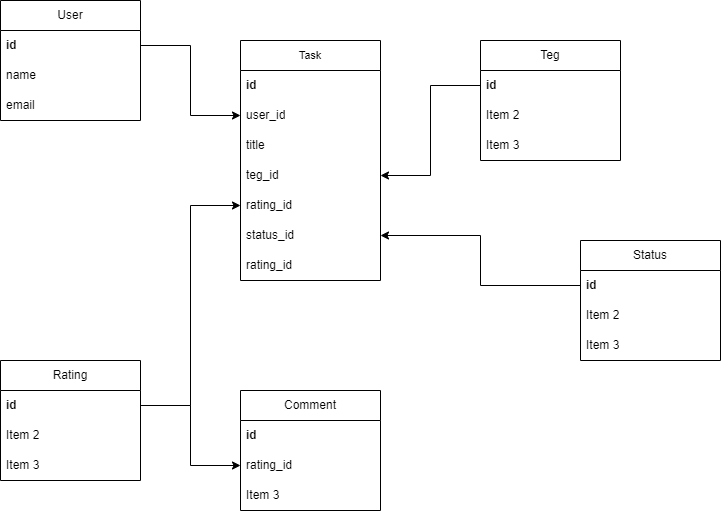

The diagram above was exported from draw.io. Its source (the exported page's mxGraphModel, read from the mxfile embedded in the PNG):
<mxGraphModel dx="1050" dy="1710" grid="1" gridSize="10" guides="1" tooltips="1" connect="1" arrows="1" fold="1" page="1" pageScale="1" pageWidth="827" pageHeight="1169" math="0" shadow="0">
  <root>
    <mxCell id="WIyWlLk6GJQsqaUBKTNV-0" />
    <mxCell id="WIyWlLk6GJQsqaUBKTNV-1" parent="WIyWlLk6GJQsqaUBKTNV-0" />
    <mxCell id="c1Jw7Fnp_7SXcRjWwc83-0" value="User" style="swimlane;fontStyle=0;childLayout=stackLayout;horizontal=1;startSize=30;horizontalStack=0;resizeParent=1;resizeParentMax=0;resizeLast=0;collapsible=1;marginBottom=0;whiteSpace=wrap;html=1;" parent="WIyWlLk6GJQsqaUBKTNV-1" vertex="1">
      <mxGeometry x="80" y="-1080" width="140" height="120" as="geometry">
        <mxRectangle x="80" y="-1080" width="70" height="30" as="alternateBounds" />
      </mxGeometry>
    </mxCell>
    <mxCell id="c1Jw7Fnp_7SXcRjWwc83-1" value="id" style="text;strokeColor=none;fillColor=none;align=left;verticalAlign=middle;spacingLeft=4;spacingRight=4;overflow=hidden;points=[[0,0.5],[1,0.5]];portConstraint=eastwest;rotatable=0;whiteSpace=wrap;html=1;fontStyle=1" parent="c1Jw7Fnp_7SXcRjWwc83-0" vertex="1">
      <mxGeometry y="30" width="140" height="30" as="geometry" />
    </mxCell>
    <mxCell id="c1Jw7Fnp_7SXcRjWwc83-2" value="name" style="text;strokeColor=none;fillColor=none;align=left;verticalAlign=middle;spacingLeft=4;spacingRight=4;overflow=hidden;points=[[0,0.5],[1,0.5]];portConstraint=eastwest;rotatable=0;whiteSpace=wrap;html=1;" parent="c1Jw7Fnp_7SXcRjWwc83-0" vertex="1">
      <mxGeometry y="60" width="140" height="30" as="geometry" />
    </mxCell>
    <mxCell id="c1Jw7Fnp_7SXcRjWwc83-3" value="email" style="text;strokeColor=none;fillColor=none;align=left;verticalAlign=middle;spacingLeft=4;spacingRight=4;overflow=hidden;points=[[0,0.5],[1,0.5]];portConstraint=eastwest;rotatable=0;whiteSpace=wrap;html=1;" parent="c1Jw7Fnp_7SXcRjWwc83-0" vertex="1">
      <mxGeometry y="90" width="140" height="30" as="geometry" />
    </mxCell>
    <mxCell id="c1Jw7Fnp_7SXcRjWwc83-4" value="Task" style="swimlane;fontStyle=0;childLayout=stackLayout;horizontal=1;startSize=30;horizontalStack=0;resizeParent=1;resizeParentMax=0;resizeLast=0;collapsible=1;marginBottom=0;whiteSpace=wrap;html=1;fontSize=11;" parent="WIyWlLk6GJQsqaUBKTNV-1" vertex="1">
      <mxGeometry x="320" y="-1040" width="140" height="240" as="geometry" />
    </mxCell>
    <mxCell id="c1Jw7Fnp_7SXcRjWwc83-5" value="id" style="text;strokeColor=none;fillColor=none;align=left;verticalAlign=middle;spacingLeft=4;spacingRight=4;overflow=hidden;points=[[0,0.5],[1,0.5]];portConstraint=eastwest;rotatable=0;whiteSpace=wrap;html=1;fontStyle=1" parent="c1Jw7Fnp_7SXcRjWwc83-4" vertex="1">
      <mxGeometry y="30" width="140" height="30" as="geometry" />
    </mxCell>
    <mxCell id="c1Jw7Fnp_7SXcRjWwc83-6" value="user_id" style="text;strokeColor=none;fillColor=none;align=left;verticalAlign=middle;spacingLeft=4;spacingRight=4;overflow=hidden;points=[[0,0.5],[1,0.5]];portConstraint=eastwest;rotatable=0;whiteSpace=wrap;html=1;" parent="c1Jw7Fnp_7SXcRjWwc83-4" vertex="1">
      <mxGeometry y="60" width="140" height="30" as="geometry" />
    </mxCell>
    <mxCell id="c1Jw7Fnp_7SXcRjWwc83-7" value="title" style="text;strokeColor=none;fillColor=none;align=left;verticalAlign=middle;spacingLeft=4;spacingRight=4;overflow=hidden;points=[[0,0.5],[1,0.5]];portConstraint=eastwest;rotatable=0;whiteSpace=wrap;html=1;" parent="c1Jw7Fnp_7SXcRjWwc83-4" vertex="1">
      <mxGeometry y="90" width="140" height="30" as="geometry" />
    </mxCell>
    <mxCell id="c1Jw7Fnp_7SXcRjWwc83-37" value="teg_id" style="text;strokeColor=none;fillColor=none;align=left;verticalAlign=middle;spacingLeft=4;spacingRight=4;overflow=hidden;points=[[0,0.5],[1,0.5]];portConstraint=eastwest;rotatable=0;whiteSpace=wrap;html=1;" parent="c1Jw7Fnp_7SXcRjWwc83-4" vertex="1">
      <mxGeometry y="120" width="140" height="30" as="geometry" />
    </mxCell>
    <mxCell id="c1Jw7Fnp_7SXcRjWwc83-31" value="rating_id" style="text;strokeColor=none;fillColor=none;align=left;verticalAlign=middle;spacingLeft=4;spacingRight=4;overflow=hidden;points=[[0,0.5],[1,0.5]];portConstraint=eastwest;rotatable=0;whiteSpace=wrap;html=1;" parent="c1Jw7Fnp_7SXcRjWwc83-4" vertex="1">
      <mxGeometry y="150" width="140" height="30" as="geometry" />
    </mxCell>
    <mxCell id="c1Jw7Fnp_7SXcRjWwc83-40" value="status_id" style="text;strokeColor=none;fillColor=none;align=left;verticalAlign=middle;spacingLeft=4;spacingRight=4;overflow=hidden;points=[[0,0.5],[1,0.5]];portConstraint=eastwest;rotatable=0;whiteSpace=wrap;html=1;" parent="c1Jw7Fnp_7SXcRjWwc83-4" vertex="1">
      <mxGeometry y="180" width="140" height="30" as="geometry" />
    </mxCell>
    <mxCell id="c1Jw7Fnp_7SXcRjWwc83-41" value="rating_id" style="text;strokeColor=none;fillColor=none;align=left;verticalAlign=middle;spacingLeft=4;spacingRight=4;overflow=hidden;points=[[0,0.5],[1,0.5]];portConstraint=eastwest;rotatable=0;whiteSpace=wrap;html=1;" parent="c1Jw7Fnp_7SXcRjWwc83-4" vertex="1">
      <mxGeometry y="210" width="140" height="30" as="geometry" />
    </mxCell>
    <mxCell id="c1Jw7Fnp_7SXcRjWwc83-8" value="Comment" style="swimlane;fontStyle=0;childLayout=stackLayout;horizontal=1;startSize=30;horizontalStack=0;resizeParent=1;resizeParentMax=0;resizeLast=0;collapsible=1;marginBottom=0;whiteSpace=wrap;html=1;" parent="WIyWlLk6GJQsqaUBKTNV-1" vertex="1">
      <mxGeometry x="320" y="-690" width="140" height="120" as="geometry" />
    </mxCell>
    <mxCell id="c1Jw7Fnp_7SXcRjWwc83-9" value="id" style="text;strokeColor=none;fillColor=none;align=left;verticalAlign=middle;spacingLeft=4;spacingRight=4;overflow=hidden;points=[[0,0.5],[1,0.5]];portConstraint=eastwest;rotatable=0;whiteSpace=wrap;html=1;fontStyle=1" parent="c1Jw7Fnp_7SXcRjWwc83-8" vertex="1">
      <mxGeometry y="30" width="140" height="30" as="geometry" />
    </mxCell>
    <mxCell id="c1Jw7Fnp_7SXcRjWwc83-10" value="rating_id" style="text;strokeColor=none;fillColor=none;align=left;verticalAlign=middle;spacingLeft=4;spacingRight=4;overflow=hidden;points=[[0,0.5],[1,0.5]];portConstraint=eastwest;rotatable=0;whiteSpace=wrap;html=1;" parent="c1Jw7Fnp_7SXcRjWwc83-8" vertex="1">
      <mxGeometry y="60" width="140" height="30" as="geometry" />
    </mxCell>
    <mxCell id="c1Jw7Fnp_7SXcRjWwc83-11" value="Item 3" style="text;strokeColor=none;fillColor=none;align=left;verticalAlign=middle;spacingLeft=4;spacingRight=4;overflow=hidden;points=[[0,0.5],[1,0.5]];portConstraint=eastwest;rotatable=0;whiteSpace=wrap;html=1;" parent="c1Jw7Fnp_7SXcRjWwc83-8" vertex="1">
      <mxGeometry y="90" width="140" height="30" as="geometry" />
    </mxCell>
    <mxCell id="c1Jw7Fnp_7SXcRjWwc83-12" value="Teg" style="swimlane;fontStyle=0;childLayout=stackLayout;horizontal=1;startSize=30;horizontalStack=0;resizeParent=1;resizeParentMax=0;resizeLast=0;collapsible=1;marginBottom=0;whiteSpace=wrap;html=1;" parent="WIyWlLk6GJQsqaUBKTNV-1" vertex="1">
      <mxGeometry x="560" y="-1040" width="140" height="120" as="geometry" />
    </mxCell>
    <mxCell id="c1Jw7Fnp_7SXcRjWwc83-13" value="id" style="text;strokeColor=none;fillColor=none;align=left;verticalAlign=middle;spacingLeft=4;spacingRight=4;overflow=hidden;points=[[0,0.5],[1,0.5]];portConstraint=eastwest;rotatable=0;whiteSpace=wrap;html=1;fontStyle=1" parent="c1Jw7Fnp_7SXcRjWwc83-12" vertex="1">
      <mxGeometry y="30" width="140" height="30" as="geometry" />
    </mxCell>
    <mxCell id="c1Jw7Fnp_7SXcRjWwc83-14" value="Item 2" style="text;strokeColor=none;fillColor=none;align=left;verticalAlign=middle;spacingLeft=4;spacingRight=4;overflow=hidden;points=[[0,0.5],[1,0.5]];portConstraint=eastwest;rotatable=0;whiteSpace=wrap;html=1;" parent="c1Jw7Fnp_7SXcRjWwc83-12" vertex="1">
      <mxGeometry y="60" width="140" height="30" as="geometry" />
    </mxCell>
    <mxCell id="c1Jw7Fnp_7SXcRjWwc83-15" value="Item 3" style="text;strokeColor=none;fillColor=none;align=left;verticalAlign=middle;spacingLeft=4;spacingRight=4;overflow=hidden;points=[[0,0.5],[1,0.5]];portConstraint=eastwest;rotatable=0;whiteSpace=wrap;html=1;" parent="c1Jw7Fnp_7SXcRjWwc83-12" vertex="1">
      <mxGeometry y="90" width="140" height="30" as="geometry" />
    </mxCell>
    <mxCell id="c1Jw7Fnp_7SXcRjWwc83-16" value="Rating" style="swimlane;fontStyle=0;childLayout=stackLayout;horizontal=1;startSize=30;horizontalStack=0;resizeParent=1;resizeParentMax=0;resizeLast=0;collapsible=1;marginBottom=0;whiteSpace=wrap;html=1;" parent="WIyWlLk6GJQsqaUBKTNV-1" vertex="1">
      <mxGeometry x="80" y="-720" width="140" height="120" as="geometry" />
    </mxCell>
    <mxCell id="c1Jw7Fnp_7SXcRjWwc83-17" value="id" style="text;strokeColor=none;fillColor=none;align=left;verticalAlign=middle;spacingLeft=4;spacingRight=4;overflow=hidden;points=[[0,0.5],[1,0.5]];portConstraint=eastwest;rotatable=0;whiteSpace=wrap;html=1;fontStyle=1" parent="c1Jw7Fnp_7SXcRjWwc83-16" vertex="1">
      <mxGeometry y="30" width="140" height="30" as="geometry" />
    </mxCell>
    <mxCell id="c1Jw7Fnp_7SXcRjWwc83-18" value="Item 2" style="text;strokeColor=none;fillColor=none;align=left;verticalAlign=middle;spacingLeft=4;spacingRight=4;overflow=hidden;points=[[0,0.5],[1,0.5]];portConstraint=eastwest;rotatable=0;whiteSpace=wrap;html=1;" parent="c1Jw7Fnp_7SXcRjWwc83-16" vertex="1">
      <mxGeometry y="60" width="140" height="30" as="geometry" />
    </mxCell>
    <mxCell id="c1Jw7Fnp_7SXcRjWwc83-19" value="Item 3" style="text;strokeColor=none;fillColor=none;align=left;verticalAlign=middle;spacingLeft=4;spacingRight=4;overflow=hidden;points=[[0,0.5],[1,0.5]];portConstraint=eastwest;rotatable=0;whiteSpace=wrap;html=1;" parent="c1Jw7Fnp_7SXcRjWwc83-16" vertex="1">
      <mxGeometry y="90" width="140" height="30" as="geometry" />
    </mxCell>
    <mxCell id="c1Jw7Fnp_7SXcRjWwc83-20" value="Status" style="swimlane;fontStyle=0;childLayout=stackLayout;horizontal=1;startSize=30;horizontalStack=0;resizeParent=1;resizeParentMax=0;resizeLast=0;collapsible=1;marginBottom=0;whiteSpace=wrap;html=1;" parent="WIyWlLk6GJQsqaUBKTNV-1" vertex="1">
      <mxGeometry x="660" y="-840" width="140" height="120" as="geometry" />
    </mxCell>
    <mxCell id="c1Jw7Fnp_7SXcRjWwc83-21" value="id" style="text;strokeColor=none;fillColor=none;align=left;verticalAlign=middle;spacingLeft=4;spacingRight=4;overflow=hidden;points=[[0,0.5],[1,0.5]];portConstraint=eastwest;rotatable=0;whiteSpace=wrap;html=1;fontStyle=1" parent="c1Jw7Fnp_7SXcRjWwc83-20" vertex="1">
      <mxGeometry y="30" width="140" height="30" as="geometry" />
    </mxCell>
    <mxCell id="c1Jw7Fnp_7SXcRjWwc83-22" value="Item 2" style="text;strokeColor=none;fillColor=none;align=left;verticalAlign=middle;spacingLeft=4;spacingRight=4;overflow=hidden;points=[[0,0.5],[1,0.5]];portConstraint=eastwest;rotatable=0;whiteSpace=wrap;html=1;" parent="c1Jw7Fnp_7SXcRjWwc83-20" vertex="1">
      <mxGeometry y="60" width="140" height="30" as="geometry" />
    </mxCell>
    <mxCell id="c1Jw7Fnp_7SXcRjWwc83-23" value="Item 3" style="text;strokeColor=none;fillColor=none;align=left;verticalAlign=middle;spacingLeft=4;spacingRight=4;overflow=hidden;points=[[0,0.5],[1,0.5]];portConstraint=eastwest;rotatable=0;whiteSpace=wrap;html=1;" parent="c1Jw7Fnp_7SXcRjWwc83-20" vertex="1">
      <mxGeometry y="90" width="140" height="30" as="geometry" />
    </mxCell>
    <mxCell id="c1Jw7Fnp_7SXcRjWwc83-26" style="edgeStyle=orthogonalEdgeStyle;rounded=0;orthogonalLoop=1;jettySize=auto;html=1;exitX=1;exitY=0.5;exitDx=0;exitDy=0;entryX=0;entryY=0.5;entryDx=0;entryDy=0;" parent="WIyWlLk6GJQsqaUBKTNV-1" source="c1Jw7Fnp_7SXcRjWwc83-17" target="c1Jw7Fnp_7SXcRjWwc83-31" edge="1">
      <mxGeometry relative="1" as="geometry">
        <mxPoint x="270" y="-890" as="targetPoint" />
      </mxGeometry>
    </mxCell>
    <mxCell id="c1Jw7Fnp_7SXcRjWwc83-28" style="edgeStyle=orthogonalEdgeStyle;rounded=0;orthogonalLoop=1;jettySize=auto;html=1;entryX=0;entryY=0.5;entryDx=0;entryDy=0;" parent="WIyWlLk6GJQsqaUBKTNV-1" source="c1Jw7Fnp_7SXcRjWwc83-17" target="c1Jw7Fnp_7SXcRjWwc83-10" edge="1">
      <mxGeometry relative="1" as="geometry" />
    </mxCell>
    <mxCell id="c1Jw7Fnp_7SXcRjWwc83-35" value="" style="edgeStyle=orthogonalEdgeStyle;rounded=0;orthogonalLoop=1;jettySize=auto;html=1;fontSize=12;entryX=0;entryY=0.5;entryDx=0;entryDy=0;" parent="WIyWlLk6GJQsqaUBKTNV-1" source="c1Jw7Fnp_7SXcRjWwc83-1" target="c1Jw7Fnp_7SXcRjWwc83-6" edge="1">
      <mxGeometry relative="1" as="geometry" />
    </mxCell>
    <mxCell id="c1Jw7Fnp_7SXcRjWwc83-38" style="edgeStyle=orthogonalEdgeStyle;rounded=0;orthogonalLoop=1;jettySize=auto;html=1;entryX=1;entryY=0.5;entryDx=0;entryDy=0;fontSize=12;" parent="WIyWlLk6GJQsqaUBKTNV-1" source="c1Jw7Fnp_7SXcRjWwc83-13" target="c1Jw7Fnp_7SXcRjWwc83-37" edge="1">
      <mxGeometry relative="1" as="geometry" />
    </mxCell>
    <mxCell id="c1Jw7Fnp_7SXcRjWwc83-42" style="edgeStyle=orthogonalEdgeStyle;rounded=0;orthogonalLoop=1;jettySize=auto;html=1;entryX=1;entryY=0.5;entryDx=0;entryDy=0;fontSize=12;" parent="WIyWlLk6GJQsqaUBKTNV-1" source="c1Jw7Fnp_7SXcRjWwc83-21" target="c1Jw7Fnp_7SXcRjWwc83-40" edge="1">
      <mxGeometry relative="1" as="geometry" />
    </mxCell>
  </root>
</mxGraphModel>